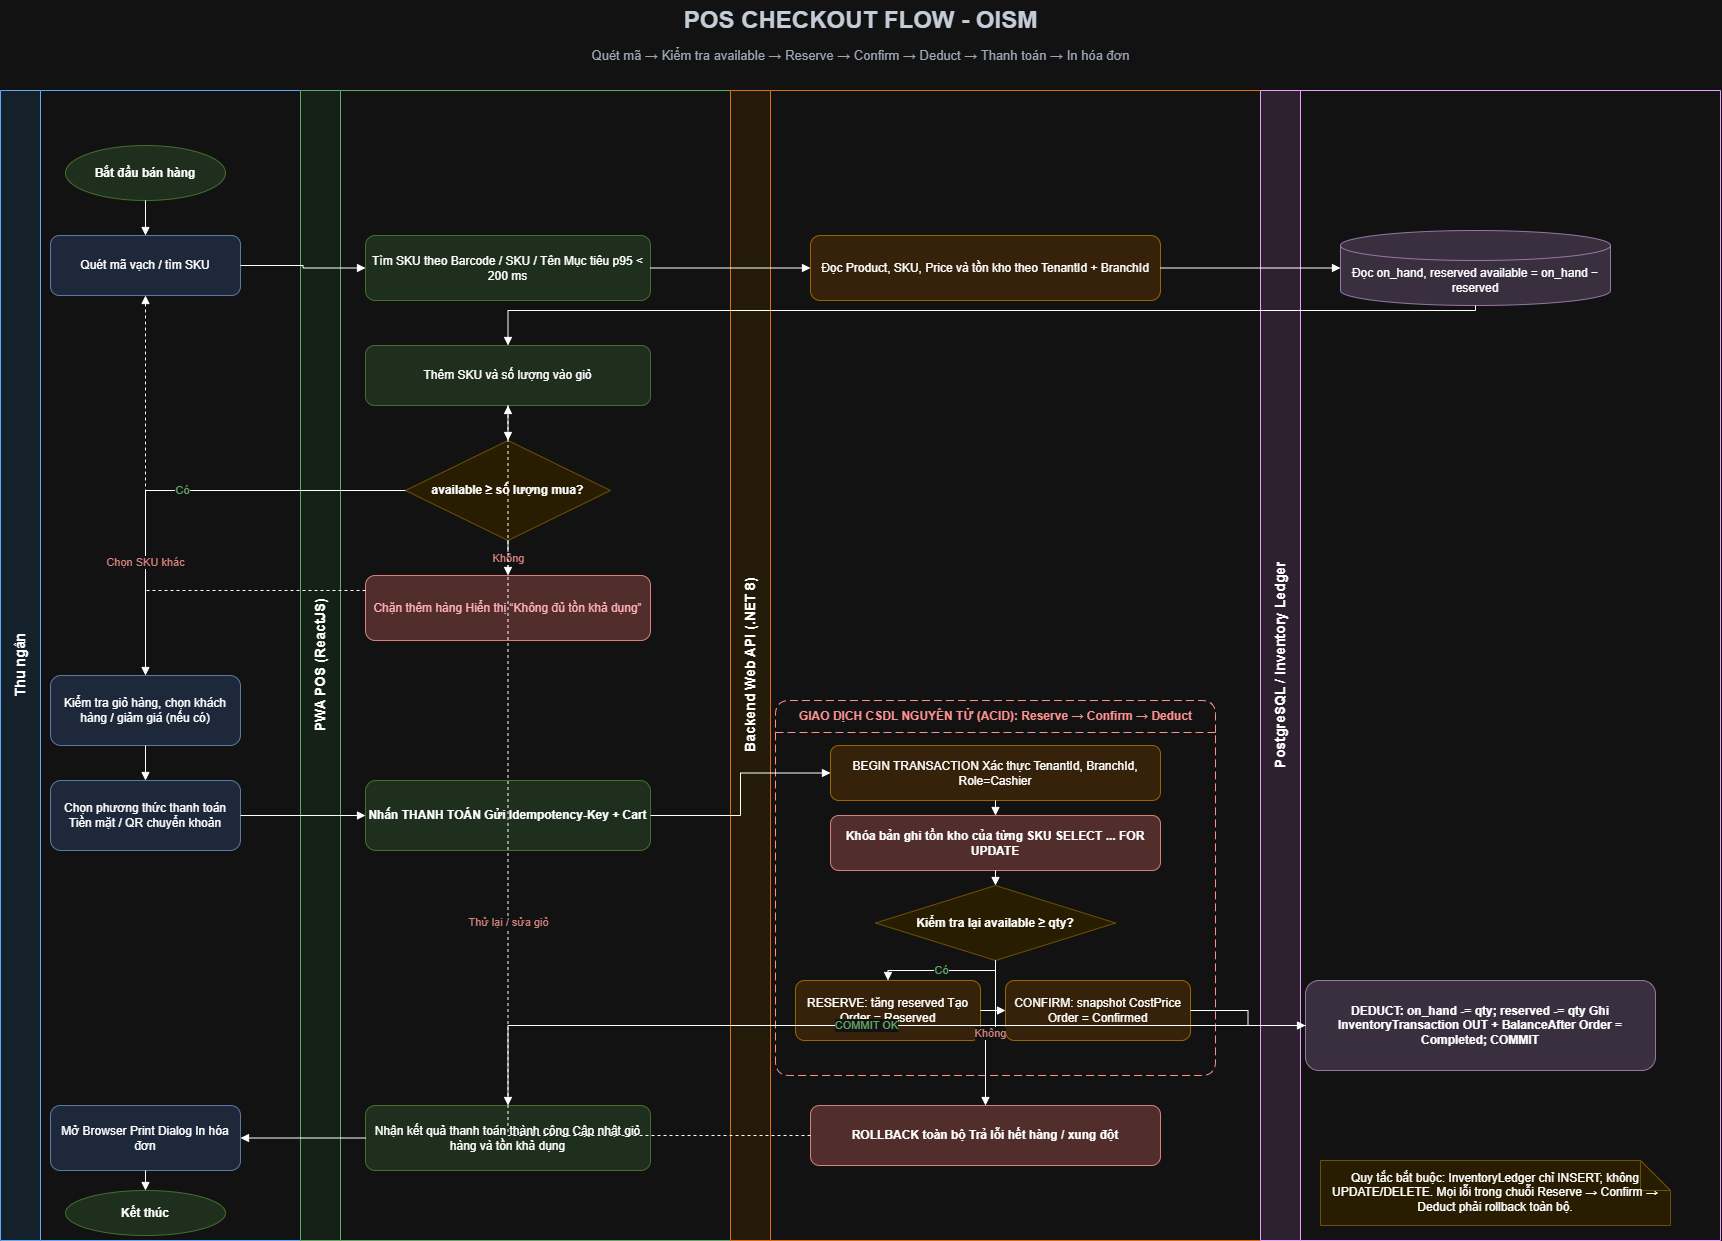

The diagram above was exported from draw.io. Its source (the exported page's mxGraphModel, read from the mxfile embedded in the PNG):
<mxGraphModel dx="734" dy="465" grid="1" gridSize="10" guides="1" tooltips="1" connect="1" arrows="1" fold="1" page="1" pageScale="1" pageWidth="2200" pageHeight="1400" math="0" shadow="0">
  <root>
    <mxCell id="0" />
    <mxCell id="1" parent="0" />
    <mxCell id="title" parent="1" style="text;html=1;align=center;verticalAlign=middle;fontSize=24;fontStyle=1;fontColor=#1F2937;" value="POS CHECKOUT FLOW - OISM" vertex="1">
      <mxGeometry height="40" width="900" x="450" y="20" as="geometry" />
    </mxCell>
    <mxCell id="subtitle" parent="1" style="text;html=1;align=center;verticalAlign=middle;fontSize=13;fontColor=#4B5563;" value="Quét mã → Kiểm tra available → Reserve → Confirm → Deduct → Thanh toán → In hóa đơn" vertex="1">
      <mxGeometry height="30" width="1000" x="400" y="60" as="geometry" />
    </mxCell>
    <mxCell id="lane1" parent="1" style="swimlane;html=1;horizontal=0;startSize=40;fillColor=#E3F2FD;strokeColor=#1565C0;fontStyle=1;fontSize=14;" value="Thu ngân" vertex="1">
      <mxGeometry height="1150" width="300" x="40" y="110" as="geometry" />
    </mxCell>
    <mxCell id="start" parent="lane1" style="ellipse;whiteSpace=wrap;html=1;fillColor=#D5E8D4;strokeColor=#82B366;fontStyle=1;" value="Bắt đầu bán hàng" vertex="1">
      <mxGeometry height="55" width="160" x="65" y="55" as="geometry" />
    </mxCell>
    <mxCell id="scan" parent="lane1" style="rounded=1;whiteSpace=wrap;html=1;fillColor=#DAE8FC;strokeColor=#6C8EBF;" value="Quét mã vạch / tìm SKU" vertex="1">
      <mxGeometry height="60" width="190" x="50" y="145" as="geometry" />
    </mxCell>
    <mxCell id="review" parent="lane1" style="rounded=1;whiteSpace=wrap;html=1;fillColor=#DAE8FC;strokeColor=#6C8EBF;" value="Kiểm tra giỏ hàng, chọn khách hàng / giảm giá (nếu có)" vertex="1">
      <mxGeometry height="70" width="190" x="50" y="585" as="geometry" />
    </mxCell>
    <mxCell id="paymethod" parent="lane1" style="rounded=1;whiteSpace=wrap;html=1;fillColor=#DAE8FC;strokeColor=#6C8EBF;" value="Chọn phương thức thanh toán Tiền mặt / QR chuyển khoản" vertex="1">
      <mxGeometry height="70" width="190" x="50" y="690" as="geometry" />
    </mxCell>
    <mxCell id="print" parent="lane1" style="rounded=1;whiteSpace=wrap;html=1;fillColor=#DAE8FC;strokeColor=#6C8EBF;" value="Mở Browser Print Dialog In hóa đơn" vertex="1">
      <mxGeometry height="65" width="190" x="50" y="1015" as="geometry" />
    </mxCell>
    <mxCell id="end" parent="lane1" style="ellipse;whiteSpace=wrap;html=1;fillColor=#D5E8D4;strokeColor=#82B366;fontStyle=1;" value="Kết thúc" vertex="1">
      <mxGeometry height="45" width="160" x="65" y="1100" as="geometry" />
    </mxCell>
    <mxCell id="lane2" parent="1" style="swimlane;html=1;horizontal=0;startSize=40;fillColor=#E8F5E9;strokeColor=#2E7D32;fontStyle=1;fontSize=14;" value="PWA POS (ReactJS)" vertex="1">
      <mxGeometry height="1150" width="430" x="340" y="110" as="geometry" />
    </mxCell>
    <mxCell id="search" parent="lane2" style="rounded=1;whiteSpace=wrap;html=1;fillColor=#D5E8D4;strokeColor=#82B366;" value="Tìm SKU theo Barcode / SKU / Tên Mục tiêu p95 &lt; 200 ms" vertex="1">
      <mxGeometry height="65" width="285" x="65" y="145" as="geometry" />
    </mxCell>
    <mxCell id="addcart" parent="lane2" style="rounded=1;whiteSpace=wrap;html=1;fillColor=#D5E8D4;strokeColor=#82B366;" value="Thêm SKU và số lượng vào giỏ" vertex="1">
      <mxGeometry height="60" width="285" x="65" y="255" as="geometry" />
    </mxCell>
    <mxCell id="availdecision" parent="lane2" style="rhombus;whiteSpace=wrap;html=1;fillColor=#FFF2CC;strokeColor=#D6B656;fontStyle=1;" value="available ≥ số lượng mua?" vertex="1">
      <mxGeometry height="100" width="205" x="105" y="350" as="geometry" />
    </mxCell>
    <mxCell id="reject" parent="lane2" style="rounded=1;whiteSpace=wrap;html=1;fillColor=#F8CECC;strokeColor=#B85450;fontColor=#9C0006;" value="Chặn thêm hàng Hiển thị “Không đủ tồn khả dụng”" vertex="1">
      <mxGeometry height="65" width="285" x="65" y="485" as="geometry" />
    </mxCell>
    <mxCell id="checkout" parent="lane2" style="rounded=1;whiteSpace=wrap;html=1;fillColor=#D5E8D4;strokeColor=#82B366;fontStyle=1;" value="Nhấn THANH TOÁN Gửi Idempotency-Key + Cart" vertex="1">
      <mxGeometry height="70" width="285" x="65" y="690" as="geometry" />
    </mxCell>
    <mxCell id="success" parent="lane2" style="rounded=1;whiteSpace=wrap;html=1;fillColor=#D5E8D4;strokeColor=#82B366;" value="Nhận kết quả thanh toán thành công Cập nhật giỏ hàng và tồn khả dụng" vertex="1">
      <mxGeometry height="65" width="285" x="65" y="1015" as="geometry" />
    </mxCell>
    <mxCell id="lane3" parent="1" style="swimlane;html=1;horizontal=0;startSize=40;fillColor=#FFF3E0;strokeColor=#EF6C00;fontStyle=1;fontSize=14;" value="Backend Web API (.NET 8)" vertex="1">
      <mxGeometry height="1150" width="530" x="770" y="110" as="geometry" />
    </mxCell>
    <mxCell id="query" parent="lane3" style="rounded=1;whiteSpace=wrap;html=1;fillColor=#FFE6CC;strokeColor=#D79B00;" value="Đọc Product, SKU, Price và tồn kho theo TenantId + BranchId" vertex="1">
      <mxGeometry height="65" width="350" x="80" y="145" as="geometry" />
    </mxCell>
    <mxCell id="txbox" parent="lane3" style="swimlane;html=1;rounded=1;dashed=1;dashPattern=8 4;startSize=32;fillColor=none;strokeColor=#C62828;fontColor=#C62828;fontStyle=1;" value="GIAO DỊCH CSDL NGUYÊN TỬ (ACID): Reserve → Confirm → Deduct" vertex="1">
      <mxGeometry height="375" width="440" x="45" y="610" as="geometry" />
    </mxCell>
    <mxCell id="begin" parent="txbox" style="rounded=1;whiteSpace=wrap;html=1;fillColor=#FFE6CC;strokeColor=#D79B00;" value="BEGIN TRANSACTION Xác thực TenantId, BranchId, Role=Cashier" vertex="1">
      <mxGeometry height="55" width="330" x="55" y="45" as="geometry" />
    </mxCell>
    <mxCell id="lock" parent="txbox" style="rounded=1;whiteSpace=wrap;html=1;fillColor=#F8CECC;strokeColor=#B85450;fontStyle=1;" value="Khóa bản ghi tồn kho của từng SKU SELECT ... FOR UPDATE" vertex="1">
      <mxGeometry height="55" width="330" x="55" y="115" as="geometry" />
    </mxCell>
    <mxCell id="recheck" parent="txbox" style="rhombus;whiteSpace=wrap;html=1;fillColor=#FFF2CC;strokeColor=#D6B656;fontStyle=1;" value="Kiểm tra lại available ≥ qty?" vertex="1">
      <mxGeometry height="75" width="240" x="100" y="185" as="geometry" />
    </mxCell>
    <mxCell id="reserve" parent="txbox" style="rounded=1;whiteSpace=wrap;html=1;fillColor=#FFE6CC;strokeColor=#D79B00;" value="RESERVE: tăng reserved Tạo Order = Reserved" vertex="1">
      <mxGeometry height="60" width="185" x="20" y="280" as="geometry" />
    </mxCell>
    <mxCell id="confirm" parent="txbox" style="rounded=1;whiteSpace=wrap;html=1;fillColor=#FFE6CC;strokeColor=#D79B00;" value="CONFIRM: snapshot CostPrice Order = Confirmed" vertex="1">
      <mxGeometry height="60" width="185" x="230" y="280" as="geometry" />
    </mxCell>
    <mxCell id="rollback" parent="lane3" style="rounded=1;whiteSpace=wrap;html=1;fillColor=#F8CECC;strokeColor=#B85450;fontStyle=1;" value="ROLLBACK toàn bộ Trả lỗi hết hàng / xung đột" vertex="1">
      <mxGeometry height="60" width="350" x="80" y="1015" as="geometry" />
    </mxCell>
    <mxCell id="lane4" parent="1" style="swimlane;html=1;horizontal=0;startSize=40;fillColor=#F3E5F5;strokeColor=#7B1FA2;fontStyle=1;fontSize=14;" value="PostgreSQL / Inventory Ledger" vertex="1">
      <mxGeometry height="1150" width="460" x="1300" y="110" as="geometry" />
    </mxCell>
    <mxCell id="stockread" parent="lane4" style="shape=cylinder3;whiteSpace=wrap;html=1;boundedLbl=1;backgroundOutline=1;fillColor=#E1D5E7;strokeColor=#9673A6;" value="Đọc on_hand, reserved available = on_hand − reserved" vertex="1">
      <mxGeometry height="75" width="270" x="80" y="140" as="geometry" />
    </mxCell>
    <mxCell id="ledger" parent="lane4" style="rounded=1;whiteSpace=wrap;html=1;fillColor=#E1D5E7;strokeColor=#9673A6;fontStyle=1;" value="DEDUCT: on_hand -= qty; reserved -= qty Ghi InventoryTransaction OUT + BalanceAfter Order = Completed; COMMIT" vertex="1">
      <mxGeometry height="90" width="350" x="45" y="890" as="geometry" />
    </mxCell>
    <mxCell id="e1" edge="1" parent="1" source="start" style="edgeStyle=orthogonalEdgeStyle;rounded=0;orthogonalLoop=1;jettySize=auto;html=1;endArrow=block;" target="scan">
      <mxGeometry relative="1" as="geometry" />
    </mxCell>
    <mxCell id="e2" edge="1" parent="1" source="scan" style="edgeStyle=orthogonalEdgeStyle;rounded=0;html=1;endArrow=block;" target="search">
      <mxGeometry relative="1" as="geometry" />
    </mxCell>
    <mxCell id="e3" edge="1" parent="1" source="search" style="edgeStyle=orthogonalEdgeStyle;rounded=0;html=1;endArrow=block;" target="query">
      <mxGeometry relative="1" as="geometry" />
    </mxCell>
    <mxCell id="e4" edge="1" parent="1" source="query" style="edgeStyle=orthogonalEdgeStyle;rounded=0;html=1;endArrow=block;" target="stockread">
      <mxGeometry relative="1" as="geometry" />
    </mxCell>
    <mxCell id="e5" edge="1" parent="1" source="stockread" style="edgeStyle=orthogonalEdgeStyle;rounded=0;html=1;endArrow=block;" target="addcart">
      <mxGeometry relative="1" as="geometry">
        <Array as="points">
          <mxPoint x="1515" y="330" />
          <mxPoint x="547.5" y="330" />
        </Array>
      </mxGeometry>
    </mxCell>
    <mxCell id="e6" edge="1" parent="1" source="addcart" style="edgeStyle=orthogonalEdgeStyle;rounded=0;html=1;endArrow=block;" target="availdecision">
      <mxGeometry relative="1" as="geometry" />
    </mxCell>
    <mxCell id="e7" edge="1" parent="1" source="availdecision" style="edgeStyle=orthogonalEdgeStyle;rounded=0;html=1;endArrow=block;fontColor=#B85450;" target="reject" value="Không">
      <mxGeometry relative="1" as="geometry" />
    </mxCell>
    <mxCell id="e8" edge="1" parent="1" source="availdecision" style="edgeStyle=orthogonalEdgeStyle;rounded=0;html=1;endArrow=block;fontColor=#2E7D32;" target="review" value="Có">
      <mxGeometry relative="1" as="geometry" />
    </mxCell>
    <mxCell id="e9" edge="1" parent="1" source="review" style="edgeStyle=orthogonalEdgeStyle;rounded=0;html=1;endArrow=block;" target="paymethod">
      <mxGeometry relative="1" as="geometry" />
    </mxCell>
    <mxCell id="e10" edge="1" parent="1" source="paymethod" style="edgeStyle=orthogonalEdgeStyle;rounded=0;html=1;endArrow=block;" target="checkout">
      <mxGeometry relative="1" as="geometry" />
    </mxCell>
    <mxCell id="e11" edge="1" parent="1" source="checkout" style="edgeStyle=orthogonalEdgeStyle;rounded=0;html=1;endArrow=block;" target="begin">
      <mxGeometry relative="1" as="geometry" />
    </mxCell>
    <mxCell id="e12" edge="1" parent="1" source="begin" style="edgeStyle=orthogonalEdgeStyle;rounded=0;html=1;endArrow=block;" target="lock">
      <mxGeometry relative="1" as="geometry" />
    </mxCell>
    <mxCell id="e13" edge="1" parent="1" source="lock" style="edgeStyle=orthogonalEdgeStyle;rounded=0;html=1;endArrow=block;" target="recheck">
      <mxGeometry relative="1" as="geometry" />
    </mxCell>
    <mxCell id="e14" edge="1" parent="1" source="recheck" style="edgeStyle=orthogonalEdgeStyle;rounded=0;html=1;endArrow=block;fontColor=#B85450;" target="rollback" value="Không">
      <mxGeometry relative="1" as="geometry" />
    </mxCell>
    <mxCell id="e15" edge="1" parent="1" source="recheck" style="edgeStyle=orthogonalEdgeStyle;rounded=0;html=1;endArrow=block;fontColor=#2E7D32;" target="reserve" value="Có">
      <mxGeometry relative="1" as="geometry" />
    </mxCell>
    <mxCell id="e16" edge="1" parent="1" source="reserve" style="edgeStyle=orthogonalEdgeStyle;rounded=0;html=1;endArrow=block;" target="confirm">
      <mxGeometry relative="1" as="geometry" />
    </mxCell>
    <mxCell id="e17" edge="1" parent="1" source="confirm" style="edgeStyle=orthogonalEdgeStyle;rounded=0;html=1;endArrow=block;" target="ledger">
      <mxGeometry relative="1" as="geometry" />
    </mxCell>
    <mxCell id="e18" edge="1" parent="1" source="ledger" style="edgeStyle=orthogonalEdgeStyle;rounded=0;html=1;endArrow=block;fontColor=#2E7D32;" target="success" value="COMMIT OK">
      <mxGeometry relative="1" as="geometry" />
    </mxCell>
    <mxCell id="e19" edge="1" parent="1" source="success" style="edgeStyle=orthogonalEdgeStyle;rounded=0;html=1;endArrow=block;" target="print">
      <mxGeometry relative="1" as="geometry" />
    </mxCell>
    <mxCell id="e20" edge="1" parent="1" source="print" style="edgeStyle=orthogonalEdgeStyle;rounded=0;html=1;endArrow=block;" target="end">
      <mxGeometry relative="1" as="geometry" />
    </mxCell>
    <mxCell id="e21" edge="1" parent="1" source="rollback" style="edgeStyle=orthogonalEdgeStyle;rounded=0;html=1;endArrow=block;dashed=1;fontColor=#B85450;" target="addcart" value="Thử lại / sửa giỏ">
      <mxGeometry relative="1" as="geometry" />
    </mxCell>
    <mxCell id="e22" edge="1" parent="1" source="reject" style="edgeStyle=orthogonalEdgeStyle;rounded=0;html=1;endArrow=block;dashed=1;fontColor=#B85450;" target="scan" value="Chọn SKU khác">
      <mxGeometry relative="1" x="-0.035" as="geometry">
        <Array as="points">
          <mxPoint x="185" y="610" />
        </Array>
      </mxGeometry>
    </mxCell>
    <mxCell id="note" parent="1" style="shape=note;whiteSpace=wrap;html=1;backgroundOutline=1;fillColor=#FFF2CC;strokeColor=#D6B656;fontSize=12;" value="Quy tắc bắt buộc: InventoryLedger chỉ INSERT; không UPDATE/DELETE. Mọi lỗi trong chuỗi Reserve → Confirm → Deduct phải rollback toàn bộ." vertex="1">
      <mxGeometry height="65" width="350" x="1360" y="1180" as="geometry" />
    </mxCell>
  </root>
</mxGraphModel>